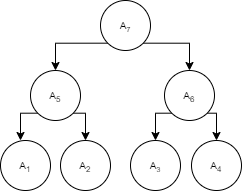

The diagram above was exported from draw.io. Its source (the exported page's mxGraphModel, read from the mxfile embedded in the PNG):
<mxGraphModel dx="483" dy="307" grid="1" gridSize="10" guides="1" tooltips="1" connect="1" arrows="1" fold="1" page="1" pageScale="1" pageWidth="827" pageHeight="1169" math="0" shadow="0">
  <root>
    <mxCell id="0" />
    <mxCell id="1" parent="0" />
    <mxCell id="2" value="&lt;span style=&quot;font-size: 10px;&quot;&gt;A&lt;sub&gt;2&lt;/sub&gt;&lt;/span&gt;" style="ellipse;whiteSpace=wrap;html=1;" vertex="1" parent="1">
      <mxGeometry x="260" y="350" width="50" height="50" as="geometry" />
    </mxCell>
    <mxCell id="3" value="&lt;span style=&quot;font-size: 10px;&quot;&gt;A&lt;/span&gt;&lt;span style=&quot;font-size: 8.33333px;&quot;&gt;&lt;sub&gt;3&lt;/sub&gt;&lt;/span&gt;" style="ellipse;whiteSpace=wrap;html=1;" vertex="1" parent="1">
      <mxGeometry x="330" y="350" width="50" height="50" as="geometry" />
    </mxCell>
    <mxCell id="4" value="&lt;span style=&quot;font-size: 10px;&quot;&gt;A&lt;sub&gt;4&lt;/sub&gt;&lt;/span&gt;" style="ellipse;whiteSpace=wrap;html=1;" vertex="1" parent="1">
      <mxGeometry x="391" y="350" width="50" height="50" as="geometry" />
    </mxCell>
    <mxCell id="5" value="&lt;span style=&quot;font-size: 10px;&quot;&gt;A&lt;sub&gt;1&lt;/sub&gt;&lt;/span&gt;" style="ellipse;whiteSpace=wrap;html=1;" vertex="1" parent="1">
      <mxGeometry x="200" y="350" width="50" height="50" as="geometry" />
    </mxCell>
    <mxCell id="6" style="edgeStyle=orthogonalEdgeStyle;rounded=0;orthogonalLoop=1;jettySize=auto;html=1;exitX=0;exitY=1;exitDx=0;exitDy=0;entryX=0.5;entryY=0;entryDx=0;entryDy=0;" edge="1" source="8" target="14" parent="1">
      <mxGeometry relative="1" as="geometry" />
    </mxCell>
    <mxCell id="7" style="edgeStyle=orthogonalEdgeStyle;rounded=0;orthogonalLoop=1;jettySize=auto;html=1;exitX=1;exitY=1;exitDx=0;exitDy=0;entryX=0.5;entryY=0;entryDx=0;entryDy=0;" edge="1" source="8" target="11" parent="1">
      <mxGeometry relative="1" as="geometry" />
    </mxCell>
    <mxCell id="8" value="&lt;span style=&quot;font-size: 10px;&quot;&gt;A&lt;/span&gt;&lt;span style=&quot;font-size: 8.33333px;&quot;&gt;&lt;sub&gt;7&lt;/sub&gt;&lt;/span&gt;" style="ellipse;whiteSpace=wrap;html=1;" vertex="1" parent="1">
      <mxGeometry x="300" y="210" width="50" height="50" as="geometry" />
    </mxCell>
    <mxCell id="9" style="edgeStyle=orthogonalEdgeStyle;rounded=0;orthogonalLoop=1;jettySize=auto;html=1;exitX=0;exitY=1;exitDx=0;exitDy=0;entryX=0.5;entryY=0;entryDx=0;entryDy=0;" edge="1" source="11" target="3" parent="1">
      <mxGeometry relative="1" as="geometry" />
    </mxCell>
    <mxCell id="10" style="edgeStyle=orthogonalEdgeStyle;rounded=0;orthogonalLoop=1;jettySize=auto;html=1;exitX=1;exitY=1;exitDx=0;exitDy=0;entryX=0.5;entryY=0;entryDx=0;entryDy=0;" edge="1" source="11" target="4" parent="1">
      <mxGeometry relative="1" as="geometry" />
    </mxCell>
    <mxCell id="11" value="&lt;span style=&quot;font-size: 10px;&quot;&gt;A&lt;sub&gt;6&lt;/sub&gt;&lt;/span&gt;" style="ellipse;whiteSpace=wrap;html=1;" vertex="1" parent="1">
      <mxGeometry x="364" y="280" width="50" height="50" as="geometry" />
    </mxCell>
    <mxCell id="12" style="edgeStyle=orthogonalEdgeStyle;rounded=0;orthogonalLoop=1;jettySize=auto;html=1;exitX=0;exitY=1;exitDx=0;exitDy=0;entryX=0.4;entryY=0;entryDx=0;entryDy=0;entryPerimeter=0;" edge="1" source="14" target="5" parent="1">
      <mxGeometry relative="1" as="geometry" />
    </mxCell>
    <mxCell id="13" style="edgeStyle=orthogonalEdgeStyle;rounded=0;orthogonalLoop=1;jettySize=auto;html=1;exitX=1;exitY=1;exitDx=0;exitDy=0;entryX=0.5;entryY=0;entryDx=0;entryDy=0;" edge="1" source="14" target="2" parent="1">
      <mxGeometry relative="1" as="geometry" />
    </mxCell>
    <mxCell id="14" value="&lt;span style=&quot;font-size: 10px;&quot;&gt;A&lt;sub&gt;5&lt;/sub&gt;&lt;/span&gt;" style="ellipse;whiteSpace=wrap;html=1;" vertex="1" parent="1">
      <mxGeometry x="230" y="280" width="50" height="50" as="geometry" />
    </mxCell>
  </root>
</mxGraphModel>